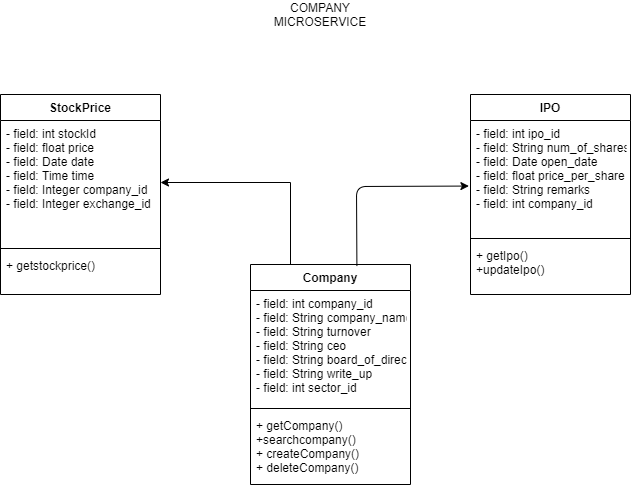

The diagram above was exported from draw.io. Its source (the exported page's mxGraphModel, read from the mxfile embedded in the PNG):
<mxGraphModel dx="1038" dy="499" grid="1" gridSize="10" guides="1" tooltips="1" connect="1" arrows="1" fold="1" page="1" pageScale="1" pageWidth="827" pageHeight="1169" math="0" shadow="0">
  <root>
    <mxCell id="0" />
    <mxCell id="1" parent="0" />
    <mxCell id="3tWZbUYgKkAP7ohe0Bdl-20" value="IPO" style="swimlane;fontStyle=1;align=center;verticalAlign=top;childLayout=stackLayout;horizontal=1;startSize=26;horizontalStack=0;resizeParent=1;resizeParentMax=0;resizeLast=0;collapsible=1;marginBottom=0;" vertex="1" parent="1">
      <mxGeometry x="570" y="230" width="160" height="200" as="geometry" />
    </mxCell>
    <mxCell id="3tWZbUYgKkAP7ohe0Bdl-21" value="- field: int ipo_id&#10;- field: String num_of_shares&#10;- field: Date open_date&#10;- field: float price_per_share&#10;- field: String remarks&#10;- field: int company_id" style="text;strokeColor=none;fillColor=none;align=left;verticalAlign=top;spacingLeft=4;spacingRight=4;overflow=hidden;rotatable=0;points=[[0,0.5],[1,0.5]];portConstraint=eastwest;" vertex="1" parent="3tWZbUYgKkAP7ohe0Bdl-20">
      <mxGeometry y="26" width="160" height="114" as="geometry" />
    </mxCell>
    <mxCell id="3tWZbUYgKkAP7ohe0Bdl-22" value="" style="line;strokeWidth=1;fillColor=none;align=left;verticalAlign=middle;spacingTop=-1;spacingLeft=3;spacingRight=3;rotatable=0;labelPosition=right;points=[];portConstraint=eastwest;" vertex="1" parent="3tWZbUYgKkAP7ohe0Bdl-20">
      <mxGeometry y="140" width="160" height="8" as="geometry" />
    </mxCell>
    <mxCell id="3tWZbUYgKkAP7ohe0Bdl-23" value="+ getIpo()&#10;+updateIpo()" style="text;strokeColor=none;fillColor=none;align=left;verticalAlign=top;spacingLeft=4;spacingRight=4;overflow=hidden;rotatable=0;points=[[0,0.5],[1,0.5]];portConstraint=eastwest;" vertex="1" parent="3tWZbUYgKkAP7ohe0Bdl-20">
      <mxGeometry y="148" width="160" height="52" as="geometry" />
    </mxCell>
    <mxCell id="3tWZbUYgKkAP7ohe0Bdl-28" value="StockPrice" style="swimlane;fontStyle=1;align=center;verticalAlign=top;childLayout=stackLayout;horizontal=1;startSize=26;horizontalStack=0;resizeParent=1;resizeParentMax=0;resizeLast=0;collapsible=1;marginBottom=0;" vertex="1" parent="1">
      <mxGeometry x="100" y="230" width="160" height="200" as="geometry" />
    </mxCell>
    <mxCell id="3tWZbUYgKkAP7ohe0Bdl-29" value="- field: int stockId&#10;- field: float price&#10;- field: Date date&#10;- field: Time time&#10;- field: Integer company_id&#10;- field: Integer exchange_id" style="text;strokeColor=none;fillColor=none;align=left;verticalAlign=top;spacingLeft=4;spacingRight=4;overflow=hidden;rotatable=0;points=[[0,0.5],[1,0.5]];portConstraint=eastwest;" vertex="1" parent="3tWZbUYgKkAP7ohe0Bdl-28">
      <mxGeometry y="26" width="160" height="124" as="geometry" />
    </mxCell>
    <mxCell id="3tWZbUYgKkAP7ohe0Bdl-30" value="" style="line;strokeWidth=1;fillColor=none;align=left;verticalAlign=middle;spacingTop=-1;spacingLeft=3;spacingRight=3;rotatable=0;labelPosition=right;points=[];portConstraint=eastwest;" vertex="1" parent="3tWZbUYgKkAP7ohe0Bdl-28">
      <mxGeometry y="150" width="160" height="8" as="geometry" />
    </mxCell>
    <mxCell id="3tWZbUYgKkAP7ohe0Bdl-31" value="+ getstockprice()" style="text;strokeColor=none;fillColor=none;align=left;verticalAlign=top;spacingLeft=4;spacingRight=4;overflow=hidden;rotatable=0;points=[[0,0.5],[1,0.5]];portConstraint=eastwest;" vertex="1" parent="3tWZbUYgKkAP7ohe0Bdl-28">
      <mxGeometry y="158" width="160" height="42" as="geometry" />
    </mxCell>
    <mxCell id="3tWZbUYgKkAP7ohe0Bdl-73" value="Company" style="swimlane;fontStyle=1;align=center;verticalAlign=top;childLayout=stackLayout;horizontal=1;startSize=26;horizontalStack=0;resizeParent=1;resizeParentMax=0;resizeLast=0;collapsible=1;marginBottom=0;" vertex="1" parent="1">
      <mxGeometry x="350" y="400" width="160" height="220" as="geometry" />
    </mxCell>
    <mxCell id="3tWZbUYgKkAP7ohe0Bdl-2" value="- field: int company_id&#10;- field: String company_name&#10;- field: String turnover&#10;- field: String ceo&#10;- field: String board_of_directors&#10;- field: String write_up&#10;- field: int sector_id&#10;&#10;" style="text;strokeColor=none;fillColor=none;align=left;verticalAlign=top;spacingLeft=4;spacingRight=4;overflow=hidden;rotatable=0;points=[[0,0.5],[1,0.5]];portConstraint=eastwest;" vertex="1" parent="3tWZbUYgKkAP7ohe0Bdl-73">
      <mxGeometry y="26" width="160" height="114" as="geometry" />
    </mxCell>
    <mxCell id="3tWZbUYgKkAP7ohe0Bdl-75" value="" style="line;strokeWidth=1;fillColor=none;align=left;verticalAlign=middle;spacingTop=-1;spacingLeft=3;spacingRight=3;rotatable=0;labelPosition=right;points=[];portConstraint=eastwest;" vertex="1" parent="3tWZbUYgKkAP7ohe0Bdl-73">
      <mxGeometry y="140" width="160" height="8" as="geometry" />
    </mxCell>
    <mxCell id="3tWZbUYgKkAP7ohe0Bdl-55" value="+ getCompany()&#10;+searchcompany()&#10;+ createCompany()&#10;+ deleteCompany()" style="text;strokeColor=none;fillColor=none;align=left;verticalAlign=top;spacingLeft=4;spacingRight=4;overflow=hidden;rotatable=0;points=[[0,0.5],[1,0.5]];portConstraint=eastwest;" vertex="1" parent="3tWZbUYgKkAP7ohe0Bdl-73">
      <mxGeometry y="148" width="160" height="72" as="geometry" />
    </mxCell>
    <mxCell id="3tWZbUYgKkAP7ohe0Bdl-78" value="" style="endArrow=classic;html=1;exitX=0.25;exitY=0;exitDx=0;exitDy=0;entryX=1;entryY=0.5;entryDx=0;entryDy=0;rounded=0;" edge="1" parent="1" source="3tWZbUYgKkAP7ohe0Bdl-73" target="3tWZbUYgKkAP7ohe0Bdl-29">
      <mxGeometry width="50" height="50" relative="1" as="geometry">
        <mxPoint x="390" y="450" as="sourcePoint" />
        <mxPoint x="390" y="310" as="targetPoint" />
        <Array as="points">
          <mxPoint x="390" y="318" />
        </Array>
      </mxGeometry>
    </mxCell>
    <mxCell id="3tWZbUYgKkAP7ohe0Bdl-80" value="" style="endArrow=classic;html=1;entryX=-0.01;entryY=0.575;entryDx=0;entryDy=0;entryPerimeter=0;exitX=0.665;exitY=0.007;exitDx=0;exitDy=0;exitPerimeter=0;" edge="1" parent="1" source="3tWZbUYgKkAP7ohe0Bdl-73" target="3tWZbUYgKkAP7ohe0Bdl-21">
      <mxGeometry width="50" height="50" relative="1" as="geometry">
        <mxPoint x="390" y="450" as="sourcePoint" />
        <mxPoint x="440" y="400" as="targetPoint" />
        <Array as="points">
          <mxPoint x="456" y="322" />
        </Array>
      </mxGeometry>
    </mxCell>
    <mxCell id="3tWZbUYgKkAP7ohe0Bdl-81" value="COMPANY MICROSERVICE" style="text;html=1;strokeColor=none;fillColor=none;align=center;verticalAlign=middle;whiteSpace=wrap;rounded=0;" vertex="1" parent="1">
      <mxGeometry x="400" y="140" width="40" height="20" as="geometry" />
    </mxCell>
  </root>
</mxGraphModel>